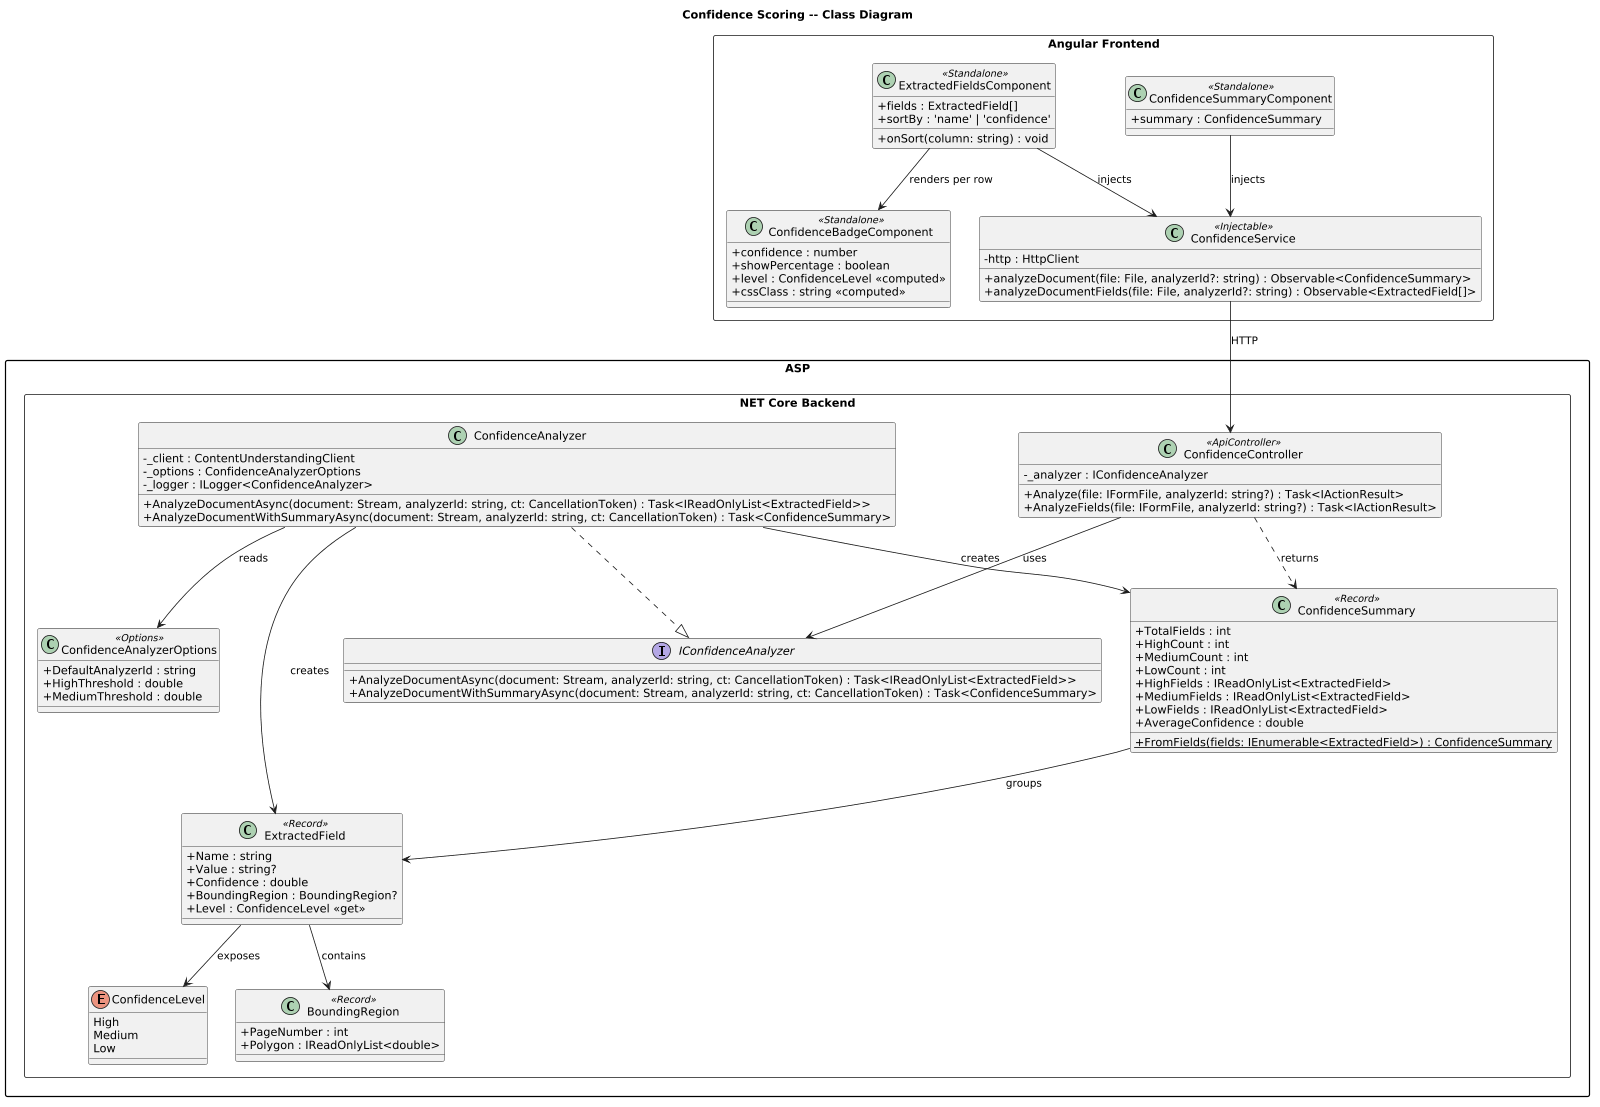

The diagram above was rendered by PlantUML. Its source (embedded in the PNG):
@startuml
' ---------------------------------------------------------------------------
' WorkbenchIQ -- Confidence Scoring class diagram
' Target: .NET 8 (ASP.NET Core) + Angular 17+
' ---------------------------------------------------------------------------
skinparam dpi 150
scale max 1024 width
skinparam classAttributeIconSize 0
skinparam packageStyle rectangle

title Confidence Scoring -- Class Diagram

package "ASP.NET Core Backend" <<Rectangle>> {

  enum ConfidenceLevel {
    High
    Medium
    Low
  }

  class ExtractedField <<Record>> {
    +Name : string
    +Value : string?
    +Confidence : double
    +BoundingRegion : BoundingRegion?
    +Level : ConfidenceLevel <<get>>
  }

  class BoundingRegion <<Record>> {
    +PageNumber : int
    +Polygon : IReadOnlyList<double>
  }

  class ConfidenceSummary <<Record>> {
    +TotalFields : int
    +HighCount : int
    +MediumCount : int
    +LowCount : int
    +HighFields : IReadOnlyList<ExtractedField>
    +MediumFields : IReadOnlyList<ExtractedField>
    +LowFields : IReadOnlyList<ExtractedField>
    +AverageConfidence : double
    +{static} FromFields(fields: IEnumerable<ExtractedField>) : ConfidenceSummary
  }

  class ConfidenceAnalyzerOptions <<Options>> {
    +DefaultAnalyzerId : string
    +HighThreshold : double
    +MediumThreshold : double
  }

  interface IConfidenceAnalyzer {
    +AnalyzeDocumentAsync(document: Stream, analyzerId: string, ct: CancellationToken) : Task<IReadOnlyList<ExtractedField>>
    +AnalyzeDocumentWithSummaryAsync(document: Stream, analyzerId: string, ct: CancellationToken) : Task<ConfidenceSummary>
  }

  class ConfidenceAnalyzer {
    -_client : ContentUnderstandingClient
    -_options : ConfidenceAnalyzerOptions
    -_logger : ILogger<ConfidenceAnalyzer>
    +AnalyzeDocumentAsync(document: Stream, analyzerId: string, ct: CancellationToken) : Task<IReadOnlyList<ExtractedField>>
    +AnalyzeDocumentWithSummaryAsync(document: Stream, analyzerId: string, ct: CancellationToken) : Task<ConfidenceSummary>
  }

  class ConfidenceController <<ApiController>> {
    -_analyzer : IConfidenceAnalyzer
    +Analyze(file: IFormFile, analyzerId: string?) : Task<IActionResult>
    +AnalyzeFields(file: IFormFile, analyzerId: string?) : Task<IActionResult>
  }

  ConfidenceAnalyzer ..|> IConfidenceAnalyzer
  ConfidenceAnalyzer --> ConfidenceAnalyzerOptions : reads
  ConfidenceAnalyzer --> ConfidenceSummary : creates
  ConfidenceAnalyzer --> ExtractedField : creates
  ConfidenceController --> IConfidenceAnalyzer : uses
  ConfidenceController ..> ConfidenceSummary : returns
  ExtractedField --> ConfidenceLevel : exposes
  ExtractedField --> BoundingRegion : contains
  ConfidenceSummary --> ExtractedField : groups
}

package "Angular Frontend" <<Rectangle>> {

  class ConfidenceService <<Injectable>> {
    -http : HttpClient
    +analyzeDocument(file: File, analyzerId?: string) : Observable<ConfidenceSummary>
    +analyzeDocumentFields(file: File, analyzerId?: string) : Observable<ExtractedField[]>
  }

  class ConfidenceBadgeComponent <<Standalone>> {
    +confidence : number
    +showPercentage : boolean
    +level : ConfidenceLevel <<computed>>
    +cssClass : string <<computed>>
  }

  class ExtractedFieldsComponent <<Standalone>> {
    +fields : ExtractedField[]
    +sortBy : 'name' | 'confidence'
    +onSort(column: string) : void
  }

  class ConfidenceSummaryComponent <<Standalone>> {
    +summary : ConfidenceSummary
  }

  ExtractedFieldsComponent --> ConfidenceBadgeComponent : renders per row
  ConfidenceSummaryComponent --> ConfidenceService : injects
  ExtractedFieldsComponent --> ConfidenceService : injects
}

ConfidenceService --> ConfidenceController : HTTP
@enduml